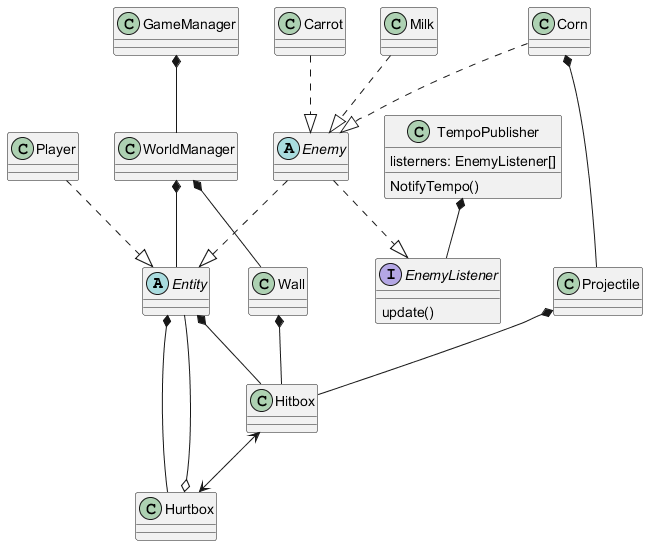

The diagram above was rendered by PlantUML. Its source (embedded in the PNG):
@startuml

abstract	Entity{
{field} 
{method}
}

class		Player{
{field} 
{method}
}

abstract	Enemy{
{field} 
{method}
}

class		Corn{
{field} 
{method}
}

class		Milk{
{field} 
{method}
}

class		Carrot{
{field} 
{method}
}

class		Wall{
{field} 
{method}
}

class		WorldManager{
{field} 
{method}
}

class		GameManager{
{field} 
{method}
}

class		Hitbox{
{field} 
{method}
}

class		Hurtbox{
{field} 
{method}
}

class		Projectile{
{field} 
{method}
}

class 		TempoPublisher{
{field}		listerners: EnemyListener[]
{method}	NotifyTempo()
}

interface	EnemyListener{
{field}		
{method}	update()
}

Player ..|> Entity
Enemy ..|> Entity
Corn ..|> Enemy
Milk ..|> Enemy
Carrot ..|> Enemy
WorldManager *-- Entity
WorldManager *-- Wall
GameManager *-- WorldManager
' vvv Modifications Ã©ventuelles vvv
Entity *-- Hitbox
Entity *-- Hurtbox
Hurtbox o-- Entity
' vvv ImplÃ©menter MÃ©diator ? vvv
Hitbox <--> Hurtbox
Projectile *-- Hitbox
Wall *-- Hitbox
TempoPublisher *-- EnemyListener 
Enemy ..|> EnemyListener
' vvv Changer pour un Prototype pattern vvv
Corn *-- Projectile

@enduml